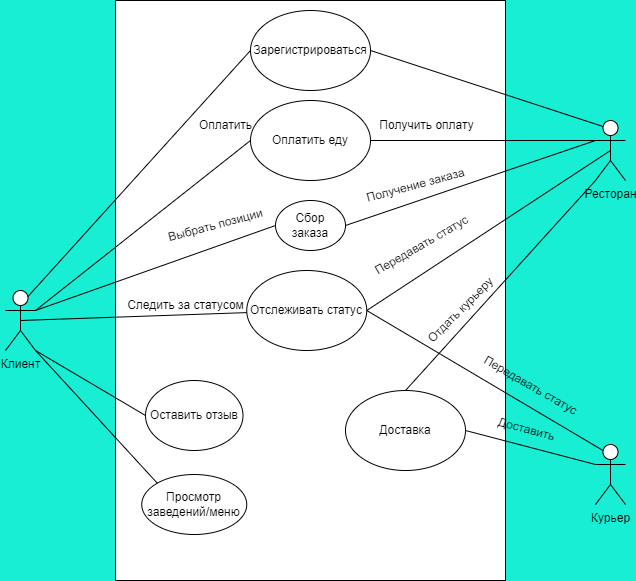

The diagram above was exported from draw.io. Its source (the exported page's mxGraphModel, read from the mxfile embedded in the PNG):
<mxGraphModel dx="1187" dy="647" grid="1" gridSize="10" guides="1" tooltips="1" connect="1" arrows="1" fold="1" page="1" pageScale="1" pageWidth="827" pageHeight="1169" background="#17EED4" math="0" shadow="0">
  <root>
    <mxCell id="0" />
    <mxCell id="1" parent="0" />
    <mxCell id="EJMpI9uN6aKSHFwJfRrM-1" value="" style="rounded=0;whiteSpace=wrap;html=1;" vertex="1" parent="1">
      <mxGeometry x="210" y="80" width="390" height="580" as="geometry" />
    </mxCell>
    <mxCell id="EJMpI9uN6aKSHFwJfRrM-2" value="Клиент" style="shape=umlActor;verticalLabelPosition=bottom;verticalAlign=top;html=1;outlineConnect=0;" vertex="1" parent="1">
      <mxGeometry x="100" y="370" width="30" height="60" as="geometry" />
    </mxCell>
    <mxCell id="EJMpI9uN6aKSHFwJfRrM-3" value="Курьер" style="shape=umlActor;verticalLabelPosition=bottom;verticalAlign=top;html=1;outlineConnect=0;" vertex="1" parent="1">
      <mxGeometry x="690" y="524" width="30" height="60" as="geometry" />
    </mxCell>
    <mxCell id="EJMpI9uN6aKSHFwJfRrM-4" value="Ресторан" style="shape=umlActor;verticalLabelPosition=bottom;verticalAlign=top;html=1;outlineConnect=0;" vertex="1" parent="1">
      <mxGeometry x="690" y="200" width="30" height="60" as="geometry" />
    </mxCell>
    <mxCell id="EJMpI9uN6aKSHFwJfRrM-7" value="Оплатить еду" style="ellipse;whiteSpace=wrap;html=1;" vertex="1" parent="1">
      <mxGeometry x="345" y="180" width="120" height="80" as="geometry" />
    </mxCell>
    <mxCell id="EJMpI9uN6aKSHFwJfRrM-8" value="Доставка" style="ellipse;whiteSpace=wrap;html=1;" vertex="1" parent="1">
      <mxGeometry x="440" y="470" width="120" height="80" as="geometry" />
    </mxCell>
    <mxCell id="EJMpI9uN6aKSHFwJfRrM-9" value="Зарегистрироваться" style="ellipse;whiteSpace=wrap;html=1;" vertex="1" parent="1">
      <mxGeometry x="345" y="90" width="120" height="80" as="geometry" />
    </mxCell>
    <mxCell id="EJMpI9uN6aKSHFwJfRrM-10" value="Отслеживать статус" style="ellipse;whiteSpace=wrap;html=1;" vertex="1" parent="1">
      <mxGeometry x="341.25" y="350" width="120" height="80" as="geometry" />
    </mxCell>
    <mxCell id="EJMpI9uN6aKSHFwJfRrM-11" value="Оставить отзыв" style="ellipse;whiteSpace=wrap;html=1;" vertex="1" parent="1">
      <mxGeometry x="240" y="460" width="97.5" height="70" as="geometry" />
    </mxCell>
    <mxCell id="EJMpI9uN6aKSHFwJfRrM-12" value="Просмотр заведений/меню" style="ellipse;whiteSpace=wrap;html=1;" vertex="1" parent="1">
      <mxGeometry x="236.25" y="554" width="105" height="60" as="geometry" />
    </mxCell>
    <mxCell id="EJMpI9uN6aKSHFwJfRrM-13" value="Сбор заказа" style="ellipse;whiteSpace=wrap;html=1;" vertex="1" parent="1">
      <mxGeometry x="370" y="280" width="70" height="50" as="geometry" />
    </mxCell>
    <mxCell id="EJMpI9uN6aKSHFwJfRrM-17" value="" style="endArrow=none;html=1;rounded=0;exitX=0.75;exitY=0.1;exitDx=0;exitDy=0;exitPerimeter=0;entryX=0;entryY=0.5;entryDx=0;entryDy=0;" edge="1" parent="1" source="EJMpI9uN6aKSHFwJfRrM-2" target="EJMpI9uN6aKSHFwJfRrM-9">
      <mxGeometry width="50" height="50" relative="1" as="geometry">
        <mxPoint x="440" y="460" as="sourcePoint" />
        <mxPoint x="490" y="410" as="targetPoint" />
      </mxGeometry>
    </mxCell>
    <mxCell id="EJMpI9uN6aKSHFwJfRrM-18" value="" style="endArrow=none;html=1;rounded=0;exitX=1;exitY=0.5;exitDx=0;exitDy=0;entryX=0.25;entryY=0.1;entryDx=0;entryDy=0;entryPerimeter=0;" edge="1" parent="1" source="EJMpI9uN6aKSHFwJfRrM-9" target="EJMpI9uN6aKSHFwJfRrM-4">
      <mxGeometry width="50" height="50" relative="1" as="geometry">
        <mxPoint x="440" y="460" as="sourcePoint" />
        <mxPoint x="490" y="410" as="targetPoint" />
      </mxGeometry>
    </mxCell>
    <mxCell id="EJMpI9uN6aKSHFwJfRrM-19" value="" style="endArrow=none;html=1;rounded=0;exitX=0;exitY=0.5;exitDx=0;exitDy=0;entryX=1;entryY=0.3333333333333333;entryDx=0;entryDy=0;entryPerimeter=0;" edge="1" parent="1" source="EJMpI9uN6aKSHFwJfRrM-7" target="EJMpI9uN6aKSHFwJfRrM-2">
      <mxGeometry width="50" height="50" relative="1" as="geometry">
        <mxPoint x="440" y="460" as="sourcePoint" />
        <mxPoint x="490" y="410" as="targetPoint" />
      </mxGeometry>
    </mxCell>
    <mxCell id="EJMpI9uN6aKSHFwJfRrM-20" value="" style="endArrow=none;html=1;rounded=0;exitX=1;exitY=0.5;exitDx=0;exitDy=0;entryX=0;entryY=0.3333333333333333;entryDx=0;entryDy=0;entryPerimeter=0;" edge="1" parent="1" source="EJMpI9uN6aKSHFwJfRrM-7" target="EJMpI9uN6aKSHFwJfRrM-4">
      <mxGeometry width="50" height="50" relative="1" as="geometry">
        <mxPoint x="440" y="460" as="sourcePoint" />
        <mxPoint x="490" y="410" as="targetPoint" />
      </mxGeometry>
    </mxCell>
    <mxCell id="EJMpI9uN6aKSHFwJfRrM-21" value="" style="endArrow=none;html=1;rounded=0;exitX=1;exitY=0.5;exitDx=0;exitDy=0;" edge="1" parent="1" source="EJMpI9uN6aKSHFwJfRrM-13">
      <mxGeometry width="50" height="50" relative="1" as="geometry">
        <mxPoint x="440" y="460" as="sourcePoint" />
        <mxPoint x="690" y="220" as="targetPoint" />
      </mxGeometry>
    </mxCell>
    <mxCell id="EJMpI9uN6aKSHFwJfRrM-22" value="" style="endArrow=none;html=1;rounded=0;exitX=1;exitY=0.3333333333333333;exitDx=0;exitDy=0;exitPerimeter=0;entryX=0;entryY=0.5;entryDx=0;entryDy=0;" edge="1" parent="1" source="EJMpI9uN6aKSHFwJfRrM-2" target="EJMpI9uN6aKSHFwJfRrM-13">
      <mxGeometry width="50" height="50" relative="1" as="geometry">
        <mxPoint x="440" y="460" as="sourcePoint" />
        <mxPoint x="490" y="410" as="targetPoint" />
      </mxGeometry>
    </mxCell>
    <mxCell id="EJMpI9uN6aKSHFwJfRrM-23" value="" style="endArrow=none;html=1;rounded=0;exitX=0.5;exitY=0.5;exitDx=0;exitDy=0;exitPerimeter=0;" edge="1" parent="1" source="EJMpI9uN6aKSHFwJfRrM-2" target="EJMpI9uN6aKSHFwJfRrM-10">
      <mxGeometry width="50" height="50" relative="1" as="geometry">
        <mxPoint x="440" y="460" as="sourcePoint" />
        <mxPoint x="490" y="410" as="targetPoint" />
      </mxGeometry>
    </mxCell>
    <mxCell id="EJMpI9uN6aKSHFwJfRrM-25" value="" style="endArrow=none;html=1;rounded=0;entryX=1;entryY=0.5;entryDx=0;entryDy=0;exitX=0.25;exitY=0.1;exitDx=0;exitDy=0;exitPerimeter=0;" edge="1" parent="1" source="EJMpI9uN6aKSHFwJfRrM-3" target="EJMpI9uN6aKSHFwJfRrM-10">
      <mxGeometry width="50" height="50" relative="1" as="geometry">
        <mxPoint x="440" y="460" as="sourcePoint" />
        <mxPoint x="490" y="410" as="targetPoint" />
      </mxGeometry>
    </mxCell>
    <mxCell id="EJMpI9uN6aKSHFwJfRrM-26" value="" style="endArrow=none;html=1;rounded=0;exitX=1;exitY=0.5;exitDx=0;exitDy=0;entryX=0.5;entryY=0.5;entryDx=0;entryDy=0;entryPerimeter=0;" edge="1" parent="1" source="EJMpI9uN6aKSHFwJfRrM-10" target="EJMpI9uN6aKSHFwJfRrM-4">
      <mxGeometry width="50" height="50" relative="1" as="geometry">
        <mxPoint x="440" y="460" as="sourcePoint" />
        <mxPoint x="490" y="410" as="targetPoint" />
      </mxGeometry>
    </mxCell>
    <mxCell id="EJMpI9uN6aKSHFwJfRrM-27" value="" style="endArrow=none;html=1;rounded=0;exitX=1;exitY=1;exitDx=0;exitDy=0;exitPerimeter=0;entryX=0;entryY=0.5;entryDx=0;entryDy=0;" edge="1" parent="1" source="EJMpI9uN6aKSHFwJfRrM-2" target="EJMpI9uN6aKSHFwJfRrM-11">
      <mxGeometry width="50" height="50" relative="1" as="geometry">
        <mxPoint x="440" y="460" as="sourcePoint" />
        <mxPoint x="490" y="410" as="targetPoint" />
      </mxGeometry>
    </mxCell>
    <mxCell id="EJMpI9uN6aKSHFwJfRrM-28" value="" style="endArrow=none;html=1;rounded=0;exitX=0.5;exitY=0;exitDx=0;exitDy=0;entryX=0;entryY=1;entryDx=0;entryDy=0;entryPerimeter=0;" edge="1" parent="1" source="EJMpI9uN6aKSHFwJfRrM-8" target="EJMpI9uN6aKSHFwJfRrM-4">
      <mxGeometry width="50" height="50" relative="1" as="geometry">
        <mxPoint x="440" y="460" as="sourcePoint" />
        <mxPoint x="490" y="410" as="targetPoint" />
      </mxGeometry>
    </mxCell>
    <mxCell id="EJMpI9uN6aKSHFwJfRrM-29" value="" style="endArrow=none;html=1;rounded=0;exitX=1;exitY=0.5;exitDx=0;exitDy=0;entryX=0;entryY=0.3333333333333333;entryDx=0;entryDy=0;entryPerimeter=0;" edge="1" parent="1" source="EJMpI9uN6aKSHFwJfRrM-8" target="EJMpI9uN6aKSHFwJfRrM-3">
      <mxGeometry width="50" height="50" relative="1" as="geometry">
        <mxPoint x="440" y="460" as="sourcePoint" />
        <mxPoint x="490" y="410" as="targetPoint" />
      </mxGeometry>
    </mxCell>
    <mxCell id="EJMpI9uN6aKSHFwJfRrM-30" value="" style="endArrow=none;html=1;rounded=0;entryX=0;entryY=0;entryDx=0;entryDy=0;" edge="1" parent="1" target="EJMpI9uN6aKSHFwJfRrM-12">
      <mxGeometry width="50" height="50" relative="1" as="geometry">
        <mxPoint x="130" y="430" as="sourcePoint" />
        <mxPoint x="490" y="410" as="targetPoint" />
      </mxGeometry>
    </mxCell>
    <mxCell id="EJMpI9uN6aKSHFwJfRrM-31" value="Оплатить" style="text;html=1;align=center;verticalAlign=middle;resizable=0;points=[];autosize=1;strokeColor=none;fillColor=none;" vertex="1" parent="1">
      <mxGeometry x="280" y="190" width="80" height="30" as="geometry" />
    </mxCell>
    <mxCell id="EJMpI9uN6aKSHFwJfRrM-32" value="Получить оплату" style="text;html=1;align=center;verticalAlign=middle;resizable=0;points=[];autosize=1;strokeColor=none;fillColor=none;" vertex="1" parent="1">
      <mxGeometry x="461.25" y="190" width="120" height="30" as="geometry" />
    </mxCell>
    <mxCell id="EJMpI9uN6aKSHFwJfRrM-33" value="Выбрать позиции" style="text;html=1;align=center;verticalAlign=middle;resizable=0;points=[];autosize=1;strokeColor=none;fillColor=none;rotation=-15;" vertex="1" parent="1">
      <mxGeometry x="250" y="290" width="120" height="30" as="geometry" />
    </mxCell>
    <mxCell id="EJMpI9uN6aKSHFwJfRrM-34" value="Получение заказа" style="text;html=1;align=center;verticalAlign=middle;resizable=0;points=[];autosize=1;strokeColor=none;fillColor=none;rotation=-15;" vertex="1" parent="1">
      <mxGeometry x="450" y="250" width="120" height="30" as="geometry" />
    </mxCell>
    <mxCell id="EJMpI9uN6aKSHFwJfRrM-35" value="Следить за статусом" style="text;html=1;align=center;verticalAlign=middle;resizable=0;points=[];autosize=1;strokeColor=none;fillColor=none;" vertex="1" parent="1">
      <mxGeometry x="210" y="370" width="140" height="30" as="geometry" />
    </mxCell>
    <mxCell id="EJMpI9uN6aKSHFwJfRrM-36" value="Передавать статус" style="text;html=1;align=center;verticalAlign=middle;resizable=0;points=[];autosize=1;strokeColor=none;fillColor=none;rotation=-30;" vertex="1" parent="1">
      <mxGeometry x="451.25" y="310" width="130" height="30" as="geometry" />
    </mxCell>
    <mxCell id="EJMpI9uN6aKSHFwJfRrM-38" value="Передавать статус" style="text;html=1;align=center;verticalAlign=middle;resizable=0;points=[];autosize=1;strokeColor=none;fillColor=none;rotation=30;" vertex="1" parent="1">
      <mxGeometry x="560" y="450" width="130" height="30" as="geometry" />
    </mxCell>
    <mxCell id="EJMpI9uN6aKSHFwJfRrM-39" value="Доставить" style="text;html=1;align=center;verticalAlign=middle;resizable=0;points=[];autosize=1;strokeColor=none;fillColor=none;rotation=15;" vertex="1" parent="1">
      <mxGeometry x="581.25" y="494" width="80" height="30" as="geometry" />
    </mxCell>
    <mxCell id="EJMpI9uN6aKSHFwJfRrM-41" value="Отдать курьеру" style="text;html=1;align=center;verticalAlign=middle;resizable=0;points=[];autosize=1;strokeColor=none;fillColor=none;rotation=-45;" vertex="1" parent="1">
      <mxGeometry x="500" y="375" width="110" height="30" as="geometry" />
    </mxCell>
  </root>
</mxGraphModel>